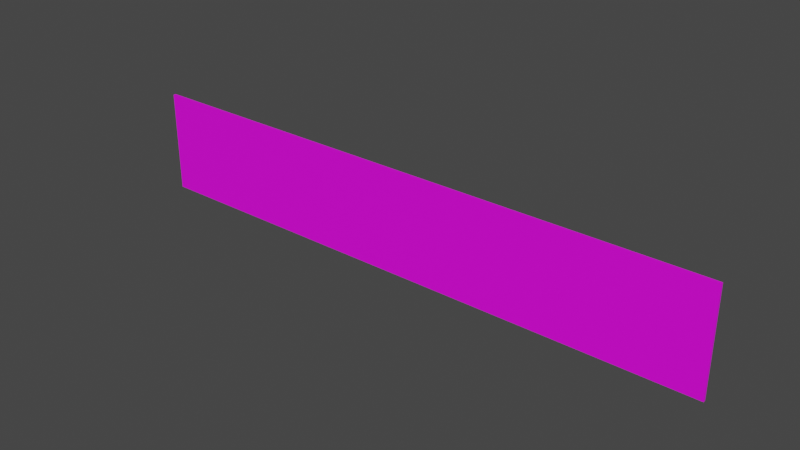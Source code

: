 # Source: corner.blend  (saved by Blender 2.92.15; exported with 4.5.12 LTS)
import bpy
from mathutils import Matrix  # noqa: F401  (used for matrix-valued properties, if any)

bpy.ops.wm.read_factory_settings(use_empty=True)
scene = bpy.context.scene
scene.name = 'Scene'

# ---- collections
col_collection = bpy.data.collections.new('Collection'); scene.collection.children.link(col_collection)

# ---- images (referenced by path relative to the original .blend; pixels are not part of the script)
import os
ASSET_DIR = os.environ.get("B2B_ASSET_DIR", "")  # directory of the original .blend (textures are referenced by path, not embedded)
HERE = os.path.dirname(os.path.abspath(__file__))  # packed textures are extracted next to this script under _unpacked/

def load_image(name, relpath, width, height, colorspace="sRGB"):
    """Load a texture the original file referenced (path relative to the .blend, or extracted next to this script)."""
    p = next((c for c in (os.path.join(HERE, relpath), os.path.join(ASSET_DIR, relpath)) if relpath and os.path.exists(c)), "")
    if p:
        img = bpy.data.images.load(p, check_existing=True)
        img.name = name
    else:  # same state as the original file: an image datablock whose file is absent (Cycles renders it pink)
        img = bpy.data.images.new(name, width, height)
        img.source = "FILE"
        img.filepath = "//" + (relpath or name)
    img.colorspace_settings.name = colorspace
    return img
img_flairtex_png = load_image('flairtex.png', 'flairtex.png', 1024, 1024, 'sRGB')

# ---- materials (node trees are filled in below, after node groups)
mat_material_002 = bpy.data.materials.new('Material.002')
mat_material_002.use_transparent_shadow = False

# ---- material node trees
mat_material_002.use_nodes = True; mat_material_002.node_tree.nodes.clear()
_N = mat_material_002.node_tree.nodes; _L = mat_material_002.node_tree.links
n0 = _N.new('ShaderNodeBsdfPrincipled'); n0.name = 'Principled BSDF'; n0.location = (10, 300)
n0.distribution = 'GGX'
n0.subsurface_method = 'BURLEY'
n0.inputs[3].default_value = 1.45
n0.inputs[27].default_value = (0.0, 0.0, 0.0, 1.0)
n0.inputs[28].default_value = 1.0
n1 = _N.new('ShaderNodeOutputMaterial'); n1.name = 'Material Output'; n1.location = (300, 300)
n2 = _N.new('ShaderNodeTexImage'); n2.name = 'Image Texture'; n2.location = (-280, 280)
n2.image = img_flairtex_png
_L.new(n0.outputs[0], n1.inputs[0])
_L.new(n2.outputs[0], n0.inputs[0])
n1.is_active_output = True

# ---- world
world_world = bpy.data.worlds.new('World'); scene.world = world_world
world_world.use_nodes = True; world_world.node_tree.nodes.clear()
_N = world_world.node_tree.nodes; _L = world_world.node_tree.links
n0 = _N.new('ShaderNodeOutputWorld'); n0.name = 'World Output'; n0.location = (300, 300)
n1 = _N.new('ShaderNodeBackground'); n1.name = 'Background'; n1.location = (10, 300)
n1.inputs[0].default_value = (0.05088, 0.05088, 0.05088, 1.0)
_L.new(n1.outputs[0], n0.inputs[0])
n0.is_active_output = True
world_world.color = (0.05088, 0.05088, 0.05088)
world_world.use_sun_shadow = False
world_world.sun_shadow_jitter_overblur = 0.0

# ---- meshes
me_cube_001 = bpy.data.meshes.new('Cube.001')
me_cube_001.from_pydata([(-3.117, -10.28, -1.0), (-3.117, -10.28, 1.0), (-3.117, 1.0, -1.0), (-3.117, 1.0, 1.0), (1.0, -10.28, -1.0), (1.0, -10.28, 1.0), (1.0, 1.0, -1.0), (1.0, 1.0, 1.0)], [], [(0, 1, 3, 2), (2, 3, 7, 6), (6, 7, 5, 4), (4, 5, 1, 0), (2, 6, 4, 0), (7, 3, 1, 5)])
_uv = me_cube_001.uv_layers.new(name='UVMap')
_uv.uv.foreach_set('vector', [0.05028, 6.024e-05, 0.05028, 0.3546, 5.954e-05, 0.3546, 5.956e-05, 5.954e-05, 0.9385, 0.3148, 0.9385, 0.7723, 0.00254, 0.7723, 0.00254, 0.3148, 0.375, 0.5, 0.625, 0.5, 0.625, 0.75, 0.375, 0.75, -0.002318, 0.6359, -0.002318, 0.194, 0.9402, 0.194, 0.9402, 0.6359, 0.125, 0.5, 0.375, 0.5, 0.375, 0.75, 0.125, 0.75, 0.625, 0.5, 0.875, 0.5, 0.875, 0.75, 0.625, 0.75])
me_cube_001.materials.append(mat_material_002)
me_cube_001.use_remesh_fix_poles = True
me_cube_001.use_remesh_preserve_attributes = False
me_cube_001.use_mirror_vertex_groups = False
me_cube_001.update()

# ---- objects
ob_flair = bpy.data.objects.new('flair', me_cube_001)

# ---- transforms, parenting, visibility, modifiers, constraints
ob_flair.location = (15.33, 0.1208, 21.51)
ob_flair.scale = (14.64, 0.02249, -5.2)
ob_flair.lineart.crease_threshold = 0.0

# ---- collection membership
col_collection.objects.link(ob_flair)

# ---- scene / render settings (as saved in the file)
scene.frame_start = 1; scene.frame_end = 250; scene.frame_set(1)
scene.render.engine = 'BLENDER_EEVEE_NEXT'
scene.cycles.use_denoising = False
scene.cycles.samples = 128
scene.cycles.sampling_pattern = 'TABULATED_SOBOL'
scene.cycles.use_adaptive_sampling = False
scene.cycles.use_light_tree = False
scene.view_settings.view_transform = 'Filmic'
bpy.context.view_layer.update()

# ---- added for rendering (the .blend has no active camera and no usable light): camera, sun
cam_auto = bpy.data.cameras.new('AutoCamera')
cam_auto.lens = 50.0
cam_auto.sensor_width = 36.0
cam_auto.clip_end = 1000.0
ob_auto_camera = bpy.data.objects.new('AutoCamera', cam_auto)
scene.collection.objects.link(ob_auto_camera)
ob_auto_camera.location = (56.4358, -67.9046, 66.7955)
ob_auto_camera.rotation_euler = (1.09748, -7.21219e-08, 0.694738)
scene.camera = ob_auto_camera
light_auto_sun = bpy.data.lights.new('AutoSun', 'SUN')
light_auto_sun.energy = 3.0
light_auto_sun.angle = 0.0523599
ob_auto_sun = bpy.data.objects.new('AutoSun', light_auto_sun)
scene.collection.objects.link(ob_auto_sun)
ob_auto_sun.rotation_euler = (0.872665, 0.174533, 0.523599)
bpy.context.view_layer.update()
